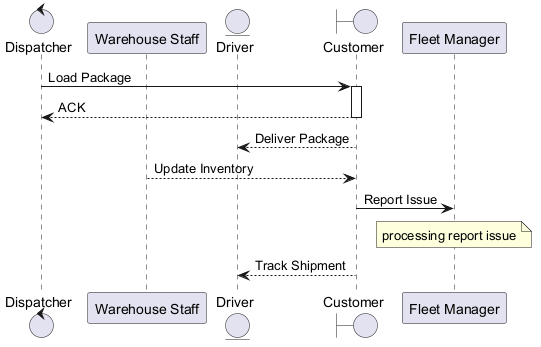

The diagram above was rendered by PlantUML. Its source (embedded in the PNG):
@startuml
skinparam backgroundColor #FFFFFF
skinparam classBackgroundColor #F3E5F5
skinparam classBorderColor #6A1B9A
control "Dispatcher" as D
participant "Warehouse Staff" as WS
entity "Driver" as D2
boundary "Customer" as C
participant "Fleet Manager" as FM
D -> C : Load Package
activate C
C --> D : ACK
deactivate C
C --> D2 : Deliver Package
WS --> C : Update Inventory
C -> FM : Report Issue
note over FM : processing report issue
C --> D2 : Track Shipment
@enduml